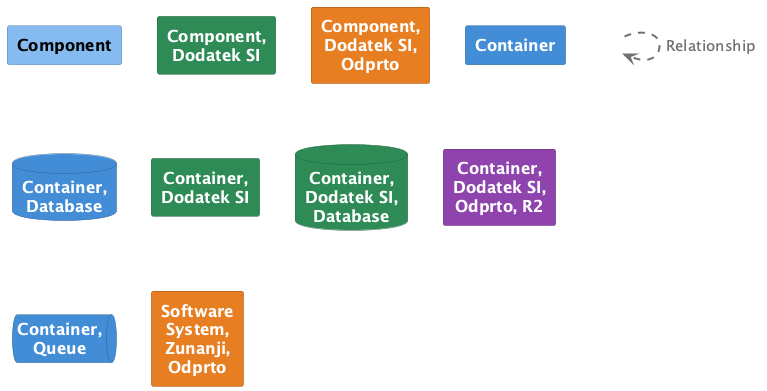

The diagram above was rendered by PlantUML. Its source (embedded in the PNG):
@startuml
set separator none

skinparam {
  shadowing false
  arrowFontSize 15
  defaultTextAlignment center
  wrapWidth 100
  maxMessageSize 100
}
hide stereotype

skinparam rectangle<<_transparent>> {
  BorderColor transparent
  BackgroundColor transparent
  FontColor transparent
}

skinparam rectangle<<1>> {
  BackgroundColor #85bbf0
  FontColor #000000
  BorderColor #5d82a8
}
rectangle "==Component" <<1>>

skinparam rectangle<<2>> {
  BackgroundColor #2e8b57
  FontColor #ffffff
  BorderColor #20613c
}
rectangle "==Component, Dodatek SI" <<2>>

skinparam rectangle<<3>> {
  BackgroundColor #e67e22
  FontColor #ffffff
  BorderColor #a15817
}
rectangle "==Component, Dodatek SI, Odprto" <<3>>

skinparam rectangle<<4>> {
  BackgroundColor #438dd5
  FontColor #ffffff
  BorderColor #2e6295
}
rectangle "==Container" <<4>>

skinparam database<<5>> {
  BackgroundColor #438dd5
  FontColor #ffffff
  BorderColor #2e6295
}
database "==Container, Database" <<5>>

skinparam rectangle<<6>> {
  BackgroundColor #2e8b57
  FontColor #ffffff
  BorderColor #20613c
}
rectangle "==Container, Dodatek SI" <<6>>

skinparam database<<7>> {
  BackgroundColor #2e8b57
  FontColor #ffffff
  BorderColor #20613c
}
database "==Container, Dodatek SI, Database" <<7>>

skinparam rectangle<<8>> {
  BackgroundColor #8e44ad
  FontColor #ffffff
  BorderColor #632f79
}
rectangle "==Container, Dodatek SI, Odprto, R2" <<8>>

skinparam queue<<9>> {
  BackgroundColor #438dd5
  FontColor #ffffff
  BorderColor #2e6295
}
queue "==Container, Queue" <<9>>

skinparam rectangle<<10>> {
  BackgroundColor #e67e22
  FontColor #ffffff
  BorderColor #a15817
}
rectangle "==Software System, Zunanji, Odprto" <<10>>

rectangle "." <<_transparent>> as 11
11 .[#707070,thickness=2].> 11 : "<color:#707070>Relationship"


@enduml